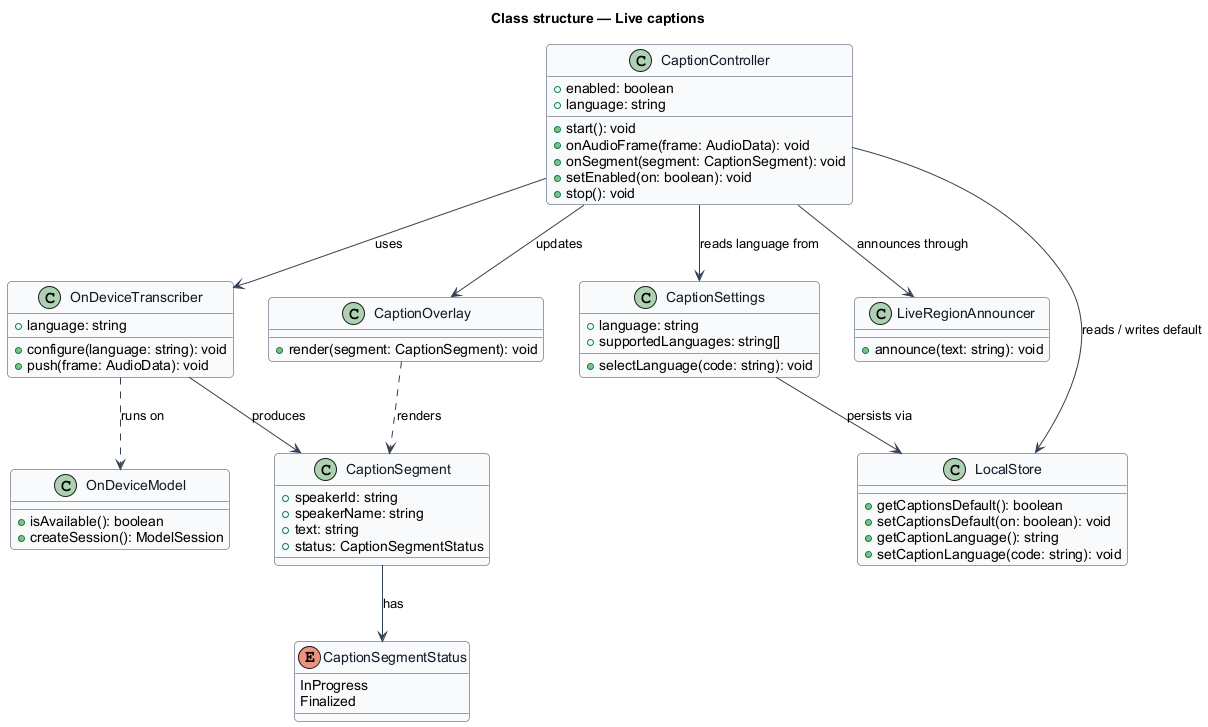

The diagram above was rendered by PlantUML. Its source (embedded in the PNG):
@startuml
' --- shared skin header ---
skinparam backgroundColor #FFFFFF
skinparam shadowing false
skinparam roundcorner 8
skinparam defaultFontName Arial
skinparam ArrowColor #344054
skinparam class {
  BorderColor #344054
  FontColor #101828
  BackgroundColor #F9FAFB
}
' --------------------------
title Class structure — Live captions

enum CaptionSegmentStatus {
  InProgress
  Finalized
}

class CaptionSegment {
  +speakerId: string
  +speakerName: string
  +text: string
  +status: CaptionSegmentStatus
}

class CaptionController {
  +enabled: boolean
  +language: string
  +start(): void
  +onAudioFrame(frame: AudioData): void
  +onSegment(segment: CaptionSegment): void
  +setEnabled(on: boolean): void
  +stop(): void
}

class OnDeviceTranscriber {
  +language: string
  +configure(language: string): void
  +push(frame: AudioData): void
}

class OnDeviceModel {
  +isAvailable(): boolean
  +createSession(): ModelSession
}

class CaptionOverlay {
  +render(segment: CaptionSegment): void
}

class CaptionSettings {
  +language: string
  +supportedLanguages: string[]
  +selectLanguage(code: string): void
}

class LiveRegionAnnouncer {
  +announce(text: string): void
}

class LocalStore {
  +getCaptionsDefault(): boolean
  +setCaptionsDefault(on: boolean): void
  +getCaptionLanguage(): string
  +setCaptionLanguage(code: string): void
}

CaptionController --> OnDeviceTranscriber : uses
CaptionController --> CaptionOverlay : updates
CaptionController --> LiveRegionAnnouncer : announces through
CaptionController --> CaptionSettings : reads language from
CaptionController --> LocalStore : reads / writes default
OnDeviceTranscriber ..> OnDeviceModel : runs on
OnDeviceTranscriber --> CaptionSegment : produces
CaptionOverlay ..> CaptionSegment : renders
CaptionSegment --> CaptionSegmentStatus : has
CaptionSettings --> LocalStore : persists via
@enduml